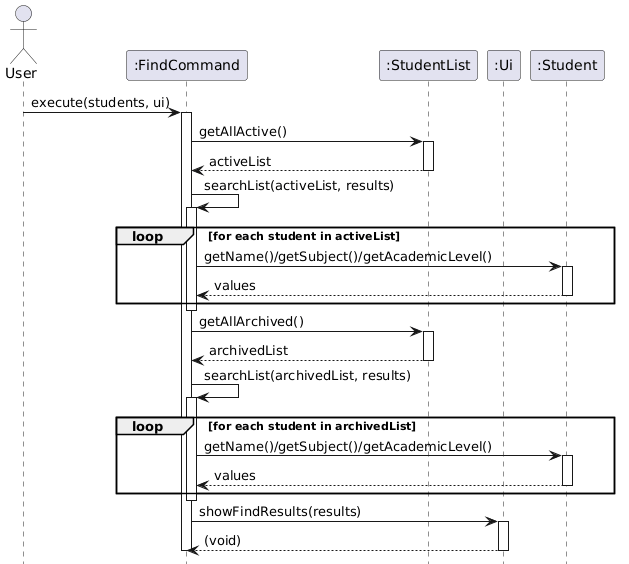

The diagram above was rendered by PlantUML. Its source (embedded in the PNG):
@startuml
hide footbox
actor User
participant ":FindCommand" as FC
participant ":StudentList" as SL
participant ":Ui" as UI
participant ":Student" as S

User -> FC : execute(students, ui)
activate FC

FC -> SL : getAllActive()
activate SL
SL --> FC : activeList
deactivate SL

FC -> FC : searchList(activeList, results)
activate FC
loop for each student in activeList
    FC -> S : getName()/getSubject()/getAcademicLevel()
    activate S
    S --> FC : values
    deactivate S
end
deactivate FC

FC -> SL : getAllArchived()
activate SL
SL --> FC : archivedList
deactivate SL

FC -> FC : searchList(archivedList, results)
activate FC
loop for each student in archivedList
    FC -> S : getName()/getSubject()/getAcademicLevel()
    activate S
    S --> FC : values
    deactivate S
end
deactivate FC

FC -> UI : showFindResults(results)
activate UI
UI --> FC : (void)
deactivate UI

deactivate FC
@enduml